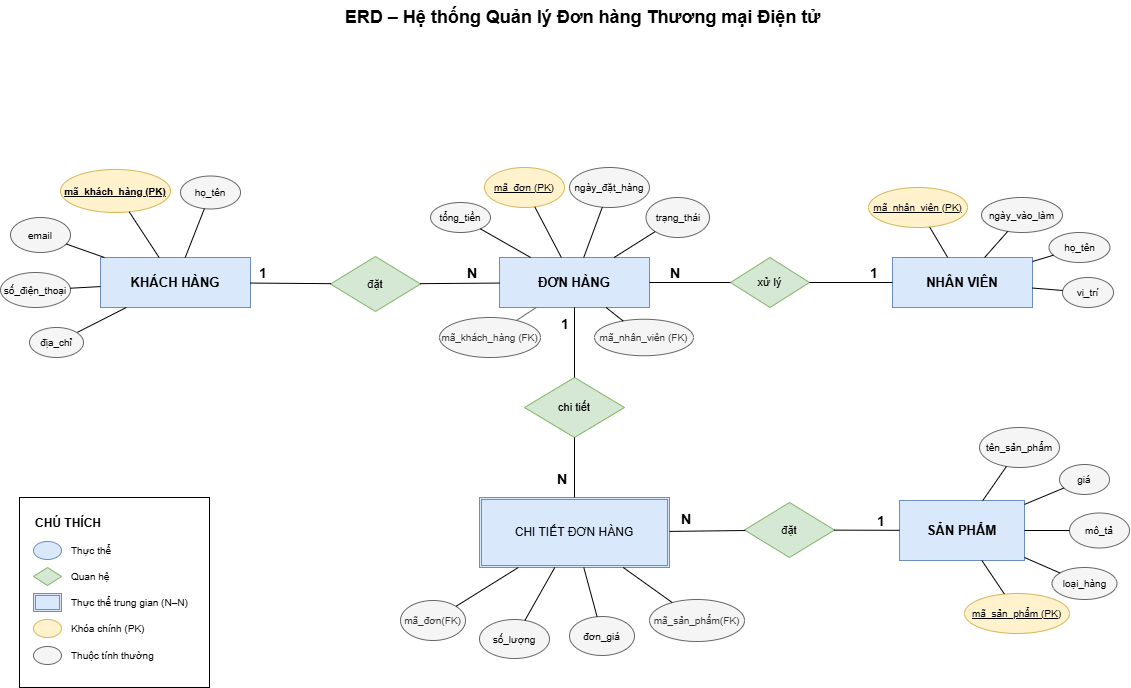

The diagram above was exported from draw.io. Its source (the exported page's mxGraphModel, read from the mxfile embedded in the PNG):
<mxGraphModel dx="1210" dy="710" grid="1" gridSize="10" guides="1" tooltips="1" connect="1" arrows="1" fold="1" page="1" pageScale="1" pageWidth="1654" pageHeight="1169" math="0" shadow="0">
  <root>
    <mxCell id="0" />
    <mxCell id="1" parent="0" />
    <mxCell id="999" parent="1" style="text;html=1;fontStyle=1;fontSize=18;align=center;" value="ERD – Hệ thống Quản lý Đơn hàng Thương mại Điện tử" vertex="1">
      <mxGeometry height="40" width="800" x="233" y="133" as="geometry" />
    </mxCell>
    <mxCell id="10" parent="1" style="rectangle;whiteSpace=wrap;html=1;fillColor=#dae8fc;strokeColor=#6c8ebf;fontStyle=1;fontSize=13;" value="KHÁCH HÀNG" vertex="1">
      <mxGeometry height="50" width="150" x="151" y="390" as="geometry" />
    </mxCell>
    <mxCell id="11" parent="1" style="ellipse;whiteSpace=wrap;html=1;fillColor=#fff2cc;strokeColor=#d6b656;fontSize=10;fontStyle=1" value="&lt;u&gt;mã_khách_hàng (PK)&lt;/u&gt;" vertex="1">
      <mxGeometry height="43" width="110" x="111" y="302" as="geometry" />
    </mxCell>
    <mxCell id="12" parent="1" style="ellipse;whiteSpace=wrap;html=1;fillColor=#f5f5f5;strokeColor=#666666;fontSize=10;" value="họ_tên" vertex="1">
      <mxGeometry height="33" width="60" x="231" y="308.5" as="geometry" />
    </mxCell>
    <mxCell id="13" parent="1" style="ellipse;whiteSpace=wrap;html=1;fillColor=#f5f5f5;strokeColor=#666666;fontSize=10;" value="email" vertex="1">
      <mxGeometry height="35" width="60" x="61" y="350" as="geometry" />
    </mxCell>
    <mxCell id="14" parent="1" style="ellipse;whiteSpace=wrap;html=1;fillColor=#f5f5f5;strokeColor=#666666;fontSize=10;" value="số_điện_thoại" vertex="1">
      <mxGeometry height="35" width="70" x="51" y="405" as="geometry" />
    </mxCell>
    <mxCell id="15" parent="1" style="ellipse;whiteSpace=wrap;html=1;fillColor=#f5f5f5;strokeColor=#666666;fontSize=10;" value="địa_chỉ" vertex="1">
      <mxGeometry height="30" width="54" x="80" y="460" as="geometry" />
    </mxCell>
    <mxCell id="20" parent="1" style="rectangle;whiteSpace=wrap;html=1;fillColor=#dae8fc;strokeColor=#6c8ebf;fontStyle=1;fontSize=13;" value="ĐƠN HÀNG" vertex="1">
      <mxGeometry height="50" width="150" x="550" y="390" as="geometry" />
    </mxCell>
    <mxCell id="21" parent="1" style="ellipse;whiteSpace=wrap;html=1;fillColor=#fff2cc;strokeColor=#d6b656;fontSize=10;" value="&lt;u&gt;mã_đơn (PK)&lt;/u&gt;" vertex="1">
      <mxGeometry height="40" width="80" x="535" y="300" as="geometry" />
    </mxCell>
    <mxCell id="22" parent="1" style="ellipse;whiteSpace=wrap;html=1;fillColor=#f5f5f5;strokeColor=#666666;fontSize=10;" value="ngày_đặt_hàng" vertex="1">
      <mxGeometry height="40" width="80" x="620" y="300" as="geometry" />
    </mxCell>
    <mxCell id="23" parent="1" style="ellipse;whiteSpace=wrap;html=1;fillColor=#f5f5f5;strokeColor=#666666;fontSize=10;" value="tổng_tiền" vertex="1">
      <mxGeometry height="30" width="60" x="481" y="335" as="geometry" />
    </mxCell>
    <mxCell id="24" parent="1" style="ellipse;whiteSpace=wrap;html=1;fillColor=#f5f5f5;strokeColor=#666666;fontSize=10;" value="trạng_thái" vertex="1">
      <mxGeometry height="40" width="63.5" x="696.5" y="330" as="geometry" />
    </mxCell>
    <mxCell id="30" parent="1" style="shape=ext;double=1;rounded=0;whiteSpace=wrap;html=1;fillColor=#dae8fc;strokeColor=#6c8ebf;" value="CHI TIẾT ĐƠN HÀNG" vertex="1">
      <mxGeometry height="70" width="190" x="530" y="630" as="geometry" />
    </mxCell>
    <mxCell id="31" parent="1" style="ellipse;whiteSpace=wrap;html=1;fillColor=#f5f5f5;strokeColor=#666666;fontSize=10;fontColor=#333333;" value="mã_đơn(FK)" vertex="1">
      <mxGeometry height="40" width="65" x="451" y="733" as="geometry" />
    </mxCell>
    <mxCell id="32" parent="1" style="ellipse;whiteSpace=wrap;html=1;fillColor=#f5f5f5;strokeColor=#666666;fontSize=10;fontColor=#333333;" value="mã_sản_phẩm(FK)" vertex="1">
      <mxGeometry height="42" width="95" x="700" y="732" as="geometry" />
    </mxCell>
    <mxCell id="33" parent="1" style="ellipse;whiteSpace=wrap;html=1;fillColor=#f5f5f5;strokeColor=#666666;fontSize=10;" value="số_lượng" vertex="1">
      <mxGeometry height="39" width="70" x="530" y="752" as="geometry" />
    </mxCell>
    <mxCell id="34" parent="1" style="ellipse;whiteSpace=wrap;html=1;fillColor=#f5f5f5;strokeColor=#666666;fontSize=10;" value="đơn_giá" vertex="1">
      <mxGeometry height="39" width="65" x="620" y="749" as="geometry" />
    </mxCell>
    <mxCell id="40" parent="1" style="rectangle;whiteSpace=wrap;html=1;fillColor=#dae8fc;strokeColor=#6c8ebf;fontStyle=1;fontSize=13;" value="SẢN PHẨM" vertex="1">
      <mxGeometry height="60" width="125" x="950" y="633" as="geometry" />
    </mxCell>
    <mxCell id="41" parent="1" style="ellipse;whiteSpace=wrap;html=1;fillColor=#fff2cc;strokeColor=#d6b656;fontSize=10;" value="&lt;u&gt;mã_sản_phẩm (PK)&lt;/u&gt;" vertex="1">
      <mxGeometry height="40" width="105" x="1015" y="726" as="geometry" />
    </mxCell>
    <mxCell id="42" parent="1" style="ellipse;whiteSpace=wrap;html=1;fillColor=#f5f5f5;strokeColor=#666666;fontSize=10;" value="tên_sản_phẩm" vertex="1">
      <mxGeometry height="40" width="80" x="1030" y="560" as="geometry" />
    </mxCell>
    <mxCell id="43" parent="1" style="ellipse;whiteSpace=wrap;html=1;fillColor=#f5f5f5;strokeColor=#666666;fontSize=10;" value="giá" vertex="1">
      <mxGeometry height="30" width="50" x="1110" y="597" as="geometry" />
    </mxCell>
    <mxCell id="44" parent="1" style="ellipse;whiteSpace=wrap;html=1;fillColor=#f5f5f5;strokeColor=#666666;fontSize=10;" value="mô_tả" vertex="1">
      <mxGeometry height="35" width="60" x="1120" y="645.5" as="geometry" />
    </mxCell>
    <mxCell id="45" parent="1" style="ellipse;whiteSpace=wrap;html=1;fillColor=#f5f5f5;strokeColor=#666666;fontSize=10;" value="loại_hàng" vertex="1">
      <mxGeometry height="32" width="65" x="1102.5" y="700" as="geometry" />
    </mxCell>
    <mxCell id="50" parent="1" style="rectangle;whiteSpace=wrap;html=1;fillColor=#dae8fc;strokeColor=#6c8ebf;fontStyle=1;fontSize=13;" value="NHÂN VIÊN" vertex="1">
      <mxGeometry height="50" width="140" x="943" y="390" as="geometry" />
    </mxCell>
    <mxCell id="51" parent="1" style="ellipse;whiteSpace=wrap;html=1;fillColor=#fff2cc;strokeColor=#d6b656;fontSize=10;" value="&lt;u&gt;mã_nhân_viên (PK)&lt;/u&gt;" vertex="1">
      <mxGeometry height="40" width="99" x="919" y="320" as="geometry" />
    </mxCell>
    <mxCell id="52" parent="1" style="ellipse;whiteSpace=wrap;html=1;fillColor=#f5f5f5;strokeColor=#666666;fontSize=10;" value="họ_tên" vertex="1">
      <mxGeometry height="30" width="61" x="1099.5" y="365" as="geometry" />
    </mxCell>
    <mxCell id="53" parent="1" style="ellipse;whiteSpace=wrap;html=1;fillColor=#f5f5f5;strokeColor=#666666;fontSize=10;" value="vị_trí" vertex="1">
      <mxGeometry height="30" width="51" x="1113" y="410" as="geometry" />
    </mxCell>
    <mxCell id="54" parent="1" style="ellipse;whiteSpace=wrap;html=1;fillColor=#f5f5f5;strokeColor=#666666;fontSize=10;" value="ngày_vào_làm" vertex="1">
      <mxGeometry height="35" width="81" x="1032" y="330" as="geometry" />
    </mxCell>
    <mxCell id="r1" parent="1" style="rhombus;whiteSpace=wrap;html=1;fillColor=#d5e8d4;strokeColor=#82b366;fontSize=11;" value="đặt" vertex="1">
      <mxGeometry height="55" width="90" x="381" y="389" as="geometry" />
    </mxCell>
    <mxCell id="r1l1" parent="1" style="text;html=1;fontSize=14;fontStyle=1;" value="1" vertex="1">
      <mxGeometry height="25" width="25" x="308" y="391" as="geometry" />
    </mxCell>
    <mxCell id="r1l2" parent="1" style="text;html=1;fontSize=14;fontStyle=1;" value="N" vertex="1">
      <mxGeometry height="25" width="25" x="516" y="391" as="geometry" />
    </mxCell>
    <mxCell id="r2l1" parent="1" style="text;html=1;fontSize=14;fontStyle=1;" value="1" vertex="1">
      <mxGeometry height="25" width="25" x="610" y="442" as="geometry" />
    </mxCell>
    <mxCell id="r2l2" parent="1" style="text;html=1;fontSize=14;fontStyle=1;" value="N" vertex="1">
      <mxGeometry height="25" width="25" x="606" y="597" as="geometry" />
    </mxCell>
    <mxCell id="r3l1" parent="1" style="text;html=1;fontSize=14;fontStyle=1;" value="N" vertex="1">
      <mxGeometry height="25" width="25" x="730" y="637" as="geometry" />
    </mxCell>
    <mxCell id="r3l2" parent="1" style="text;html=1;fontSize=14;fontStyle=1;" value="1" vertex="1">
      <mxGeometry height="25" width="25" x="926" y="639" as="geometry" />
    </mxCell>
    <mxCell id="r4" parent="1" style="rhombus;whiteSpace=wrap;html=1;fillColor=#d5e8d4;strokeColor=#82b366;fontSize=11;" value="xử lý" vertex="1">
      <mxGeometry height="50" width="79" x="781" y="390" as="geometry" />
    </mxCell>
    <mxCell id="r4l1" parent="1" style="text;html=1;fontSize=14;fontStyle=1;" value="1" vertex="1">
      <mxGeometry height="25" width="25" x="919" y="391" as="geometry" />
    </mxCell>
    <mxCell id="r4l2" parent="1" style="text;html=1;fontSize=14;fontStyle=1;" value="N" vertex="1">
      <mxGeometry height="25" width="25" x="719" y="391" as="geometry" />
    </mxCell>
    <mxCell id="2z3BWOpbpbJFbakXOURP-999" edge="1" parent="1" source="22" style="edgeStyle=none;curved=1;rounded=0;orthogonalLoop=1;jettySize=auto;html=1;exitX=0.5;exitY=0;exitDx=0;exitDy=0;fontSize=12;startSize=8;endSize=8;" target="22">
      <mxGeometry relative="1" as="geometry" />
    </mxCell>
    <mxCell id="Qn4fxZtq_XHyfoT0ntAR-999" parent="1" style="whiteSpace=wrap;html=1;aspect=fixed;" value="" vertex="1">
      <mxGeometry height="190" width="190" x="70" y="630" as="geometry" />
    </mxCell>
    <mxCell id="Qn4fxZtq_XHyfoT0ntAR-1000" parent="1" style="text;html=1;fontStyle=1;fontSize=12;" value="CHÚ THÍCH" vertex="1">
      <mxGeometry height="25" width="120" x="84" y="642" as="geometry" />
    </mxCell>
    <mxCell id="Qn4fxZtq_XHyfoT0ntAR-1001" parent="1" style="ellipse;fillColor=#dae8fc;strokeColor=#6c8ebf;" value="" vertex="1">
      <mxGeometry height="18" width="28" x="84" y="674" as="geometry" />
    </mxCell>
    <mxCell id="Qn4fxZtq_XHyfoT0ntAR-1002" parent="1" style="text;html=1;fontSize=10;" value="Thực thể" vertex="1">
      <mxGeometry height="22" width="100" x="120" y="671" as="geometry" />
    </mxCell>
    <mxCell id="Qn4fxZtq_XHyfoT0ntAR-1003" parent="1" style="rhombus;fillColor=#d5e8d4;strokeColor=#82b366;" value="" vertex="1">
      <mxGeometry height="18" width="28" x="84" y="700" as="geometry" />
    </mxCell>
    <mxCell id="Qn4fxZtq_XHyfoT0ntAR-1004" parent="1" style="text;html=1;fontSize=10;" value="Quan hệ" vertex="1">
      <mxGeometry height="22" width="100" x="120" y="697" as="geometry" />
    </mxCell>
    <mxCell id="Qn4fxZtq_XHyfoT0ntAR-1005" parent="1" style="shape=ext;double=1;rounded=0;whiteSpace=wrap;html=1;fillColor=#dae8fc;strokeColor=#6c8ebf;" value="" vertex="1">
      <mxGeometry height="18" width="28" x="84" y="726" as="geometry" />
    </mxCell>
    <mxCell id="Qn4fxZtq_XHyfoT0ntAR-1006" parent="1" style="text;html=1;fontSize=10;" value="Thực thể trung gian (N–N)" vertex="1">
      <mxGeometry height="22" width="139" x="120" y="723" as="geometry" />
    </mxCell>
    <mxCell id="Qn4fxZtq_XHyfoT0ntAR-1007" parent="1" style="ellipse;fillColor=#fff2cc;strokeColor=#d6b656;" value="" vertex="1">
      <mxGeometry height="18" width="28" x="84" y="752" as="geometry" />
    </mxCell>
    <mxCell id="Qn4fxZtq_XHyfoT0ntAR-1008" parent="1" style="text;html=1;fontSize=10;" value="Khóa chính (PK)" vertex="1">
      <mxGeometry height="22" width="129" x="120" y="749" as="geometry" />
    </mxCell>
    <mxCell id="Qn4fxZtq_XHyfoT0ntAR-1009" parent="1" style="ellipse;fillColor=#f5f5f5;strokeColor=#666;" value="" vertex="1">
      <mxGeometry height="18" width="28" x="84" y="779" as="geometry" />
    </mxCell>
    <mxCell id="Qn4fxZtq_XHyfoT0ntAR-1010" parent="1" style="text;html=1;fontSize=10;" value="Thuộc tính thường" vertex="1">
      <mxGeometry height="22" width="130" x="120" y="776" as="geometry" />
    </mxCell>
    <mxCell id="Qn4fxZtq_XHyfoT0ntAR-1012" edge="1" parent="1" source="10" style="endArrow=none;html=1;rounded=0;fontSize=12;startSize=8;endSize=8;curved=1;" value="">
      <mxGeometry height="50" relative="1" width="50" as="geometry">
        <mxPoint x="331" y="560" as="sourcePoint" />
        <mxPoint x="127.88994664153483" y="464.85612721281746" as="targetPoint" />
      </mxGeometry>
    </mxCell>
    <mxCell id="Qn4fxZtq_XHyfoT0ntAR-1013" edge="1" parent="1" source="10" style="endArrow=none;html=1;rounded=0;fontSize=12;startSize=8;endSize=8;curved=1;" target="14" value="">
      <mxGeometry height="50" relative="1" width="50" as="geometry">
        <mxPoint x="371" y="580" as="sourcePoint" />
        <mxPoint x="421" y="530" as="targetPoint" />
      </mxGeometry>
    </mxCell>
    <mxCell id="Qn4fxZtq_XHyfoT0ntAR-1014" edge="1" parent="1" source="10" style="endArrow=none;html=1;rounded=0;fontSize=12;startSize=8;endSize=8;curved=1;fontStyle=1" target="13" value="">
      <mxGeometry height="50" relative="1" width="50" as="geometry">
        <mxPoint x="381" y="590" as="sourcePoint" />
        <mxPoint x="431" y="540" as="targetPoint" />
      </mxGeometry>
    </mxCell>
    <mxCell id="Qn4fxZtq_XHyfoT0ntAR-1015" edge="1" parent="1" source="10" style="endArrow=none;html=1;rounded=0;fontSize=12;startSize=8;endSize=8;curved=1;" target="r1" value="">
      <mxGeometry height="50" relative="1" width="50" as="geometry">
        <mxPoint x="330" y="600" as="sourcePoint" />
        <mxPoint x="380" y="550" as="targetPoint" />
      </mxGeometry>
    </mxCell>
    <mxCell id="Qn4fxZtq_XHyfoT0ntAR-1016" edge="1" parent="1" source="12" style="endArrow=none;html=1;rounded=0;fontSize=12;startSize=8;endSize=8;curved=1;" target="10" value="">
      <mxGeometry height="50" relative="1" width="50" as="geometry">
        <mxPoint x="381" y="600" as="sourcePoint" />
        <mxPoint x="431" y="550" as="targetPoint" />
      </mxGeometry>
    </mxCell>
    <mxCell id="Qn4fxZtq_XHyfoT0ntAR-1017" edge="1" parent="1" source="10" style="endArrow=none;html=1;rounded=0;fontSize=12;startSize=8;endSize=8;curved=1;fontStyle=1" target="11" value="">
      <mxGeometry height="50" relative="1" width="50" as="geometry">
        <mxPoint x="381" y="600" as="sourcePoint" />
        <mxPoint x="431" y="550" as="targetPoint" />
      </mxGeometry>
    </mxCell>
    <mxCell id="Qn4fxZtq_XHyfoT0ntAR-1019" edge="1" parent="1" source="r1" style="endArrow=none;html=1;rounded=0;fontSize=12;startSize=8;endSize=8;curved=1;" target="20" value="">
      <mxGeometry height="50" relative="1" width="50" as="geometry">
        <mxPoint x="470" y="600" as="sourcePoint" />
        <mxPoint x="520" y="550" as="targetPoint" />
      </mxGeometry>
    </mxCell>
    <mxCell id="Qn4fxZtq_XHyfoT0ntAR-1020" edge="1" parent="1" source="20" style="endArrow=none;html=1;rounded=0;fontSize=12;startSize=8;endSize=8;curved=1;" target="r4" value="">
      <mxGeometry height="50" relative="1" width="50" as="geometry">
        <mxPoint x="460" y="640" as="sourcePoint" />
        <mxPoint x="510" y="590" as="targetPoint" />
      </mxGeometry>
    </mxCell>
    <mxCell id="Qn4fxZtq_XHyfoT0ntAR-1021" edge="1" parent="1" source="20" style="endArrow=none;html=1;rounded=0;fontSize=12;startSize=8;endSize=8;curved=1;" target="24" value="">
      <mxGeometry height="50" relative="1" width="50" as="geometry">
        <mxPoint x="460" y="640" as="sourcePoint" />
        <mxPoint x="510" y="590" as="targetPoint" />
      </mxGeometry>
    </mxCell>
    <mxCell id="Qn4fxZtq_XHyfoT0ntAR-1022" edge="1" parent="1" source="20" style="endArrow=none;html=1;rounded=0;fontSize=12;startSize=8;endSize=8;curved=1;" target="22" value="">
      <mxGeometry height="50" relative="1" width="50" as="geometry">
        <mxPoint x="460" y="640" as="sourcePoint" />
        <mxPoint x="510" y="590" as="targetPoint" />
      </mxGeometry>
    </mxCell>
    <mxCell id="Qn4fxZtq_XHyfoT0ntAR-1023" edge="1" parent="1" source="20" style="endArrow=none;html=1;rounded=0;fontSize=12;startSize=8;endSize=8;curved=1;" target="21" value="">
      <mxGeometry height="50" relative="1" width="50" as="geometry">
        <mxPoint x="390" y="637" as="sourcePoint" />
        <mxPoint x="486.35674559096674" y="326.83202782046646" as="targetPoint" />
      </mxGeometry>
    </mxCell>
    <mxCell id="Qn4fxZtq_XHyfoT0ntAR-1024" edge="1" parent="1" source="20" style="endArrow=none;html=1;rounded=0;fontSize=12;startSize=8;endSize=8;curved=1;" target="23" value="">
      <mxGeometry height="50" relative="1" width="50" as="geometry">
        <mxPoint x="460" y="640" as="sourcePoint" />
        <mxPoint x="510" y="590" as="targetPoint" />
      </mxGeometry>
    </mxCell>
    <mxCell id="Qn4fxZtq_XHyfoT0ntAR-1026" edge="1" parent="1" source="50" style="endArrow=none;html=1;rounded=0;fontSize=12;startSize=8;endSize=8;curved=1;" target="53" value="">
      <mxGeometry height="50" relative="1" width="50" as="geometry">
        <mxPoint x="829" y="630" as="sourcePoint" />
        <mxPoint x="879" y="580" as="targetPoint" />
      </mxGeometry>
    </mxCell>
    <mxCell id="Qn4fxZtq_XHyfoT0ntAR-1027" edge="1" parent="1" source="45" style="endArrow=none;html=1;rounded=0;fontSize=12;startSize=8;endSize=8;curved=1;" target="40" value="">
      <mxGeometry height="50" relative="1" width="50" as="geometry">
        <mxPoint x="830" y="640" as="sourcePoint" />
        <mxPoint x="880" y="590" as="targetPoint" />
      </mxGeometry>
    </mxCell>
    <mxCell id="Qn4fxZtq_XHyfoT0ntAR-1028" edge="1" parent="1" source="44" style="endArrow=none;html=1;rounded=0;fontSize=12;startSize=8;endSize=8;curved=1;" target="40" value="">
      <mxGeometry height="50" relative="1" width="50" as="geometry">
        <mxPoint x="830" y="640" as="sourcePoint" />
        <mxPoint x="880" y="590" as="targetPoint" />
      </mxGeometry>
    </mxCell>
    <mxCell id="Qn4fxZtq_XHyfoT0ntAR-1029" edge="1" parent="1" source="40" style="endArrow=none;html=1;rounded=0;fontSize=12;startSize=8;endSize=8;curved=1;" target="43" value="">
      <mxGeometry height="50" relative="1" width="50" as="geometry">
        <mxPoint x="830" y="630" as="sourcePoint" />
        <mxPoint x="880" y="580" as="targetPoint" />
      </mxGeometry>
    </mxCell>
    <mxCell id="Qn4fxZtq_XHyfoT0ntAR-1030" edge="1" parent="1" source="32" style="endArrow=none;html=1;rounded=0;fontSize=12;startSize=8;endSize=8;curved=1;" target="30" value="">
      <mxGeometry height="50" relative="1" width="50" as="geometry">
        <mxPoint x="910" y="620" as="sourcePoint" />
        <mxPoint x="960" y="570" as="targetPoint" />
      </mxGeometry>
    </mxCell>
    <mxCell id="Qn4fxZtq_XHyfoT0ntAR-1032" edge="1" parent="1" source="41" style="endArrow=none;html=1;rounded=0;fontSize=12;startSize=8;endSize=8;curved=1;" target="40" value="">
      <mxGeometry height="50" relative="1" width="50" as="geometry">
        <mxPoint x="850" y="620" as="sourcePoint" />
        <mxPoint x="900" y="570" as="targetPoint" />
      </mxGeometry>
    </mxCell>
    <mxCell id="Qn4fxZtq_XHyfoT0ntAR-1033" edge="1" parent="1" source="50" style="endArrow=none;html=1;rounded=0;fontSize=12;startSize=8;endSize=8;curved=1;" target="54" value="">
      <mxGeometry height="50" relative="1" width="50" as="geometry">
        <mxPoint x="789" y="620" as="sourcePoint" />
        <mxPoint x="839" y="570" as="targetPoint" />
      </mxGeometry>
    </mxCell>
    <mxCell id="Qn4fxZtq_XHyfoT0ntAR-1034" edge="1" parent="1" source="40" style="endArrow=none;html=1;rounded=0;fontSize=12;startSize=8;endSize=8;curved=1;" target="42" value="">
      <mxGeometry height="50" relative="1" width="50" as="geometry">
        <mxPoint x="850" y="620" as="sourcePoint" />
        <mxPoint x="900" y="570" as="targetPoint" />
      </mxGeometry>
    </mxCell>
    <mxCell id="Qn4fxZtq_XHyfoT0ntAR-1035" edge="1" parent="1" source="50" style="endArrow=none;html=1;rounded=0;fontSize=12;startSize=8;endSize=8;curved=1;" target="52" value="">
      <mxGeometry height="50" relative="1" width="50" as="geometry">
        <mxPoint x="789" y="620" as="sourcePoint" />
        <mxPoint x="839" y="570" as="targetPoint" />
      </mxGeometry>
    </mxCell>
    <mxCell id="Qn4fxZtq_XHyfoT0ntAR-1036" edge="1" parent="1" source="50" style="endArrow=none;html=1;rounded=0;fontSize=12;startSize=8;endSize=8;curved=1;" target="51" value="">
      <mxGeometry height="50" relative="1" width="50" as="geometry">
        <mxPoint x="789" y="620" as="sourcePoint" />
        <mxPoint x="839" y="570" as="targetPoint" />
      </mxGeometry>
    </mxCell>
    <mxCell id="Qn4fxZtq_XHyfoT0ntAR-1037" edge="1" parent="1" source="50" style="endArrow=none;html=1;rounded=0;fontSize=12;startSize=8;endSize=8;curved=1;" target="r4" value="">
      <mxGeometry height="50" relative="1" width="50" as="geometry">
        <mxPoint x="910" y="620" as="sourcePoint" />
        <mxPoint x="960" y="570" as="targetPoint" />
      </mxGeometry>
    </mxCell>
    <mxCell id="Qn4fxZtq_XHyfoT0ntAR-1039" edge="1" parent="1" source="34" style="endArrow=none;html=1;rounded=0;fontSize=12;startSize=8;endSize=8;curved=1;" target="30" value="">
      <mxGeometry height="50" relative="1" width="50" as="geometry">
        <mxPoint x="430" y="700" as="sourcePoint" />
        <mxPoint x="480" y="650" as="targetPoint" />
      </mxGeometry>
    </mxCell>
    <mxCell id="Qn4fxZtq_XHyfoT0ntAR-1041" edge="1" parent="1" source="33" style="endArrow=none;html=1;rounded=0;fontSize=12;startSize=8;endSize=8;curved=1;" target="30" value="">
      <mxGeometry height="50" relative="1" width="50" as="geometry">
        <mxPoint x="430" y="730" as="sourcePoint" />
        <mxPoint x="480" y="680" as="targetPoint" />
      </mxGeometry>
    </mxCell>
    <mxCell id="Qn4fxZtq_XHyfoT0ntAR-1042" edge="1" parent="1" source="30" style="endArrow=none;html=1;rounded=0;fontSize=12;startSize=8;endSize=8;curved=1;" target="31" value="">
      <mxGeometry height="50" relative="1" width="50" as="geometry">
        <mxPoint x="420" y="770" as="sourcePoint" />
        <mxPoint x="470" y="720" as="targetPoint" />
      </mxGeometry>
    </mxCell>
    <mxCell id="Qn4fxZtq_XHyfoT0ntAR-1043" parent="1" style="rhombus;whiteSpace=wrap;html=1;fillColor=#d5e8d4;strokeColor=#82b366;fontSize=11;" value="chi tiết" vertex="1">
      <mxGeometry height="60" width="100" x="575" y="510" as="geometry" />
    </mxCell>
    <mxCell id="Qn4fxZtq_XHyfoT0ntAR-1044" edge="1" parent="1" source="30" style="endArrow=none;html=1;rounded=0;fontSize=12;startSize=8;endSize=8;curved=1;" target="Qn4fxZtq_XHyfoT0ntAR-1043" value="">
      <mxGeometry height="50" relative="1" width="50" as="geometry">
        <mxPoint x="630" y="600" as="sourcePoint" />
        <mxPoint x="680" y="550" as="targetPoint" />
      </mxGeometry>
    </mxCell>
    <mxCell id="Qn4fxZtq_XHyfoT0ntAR-1045" edge="1" parent="1" source="Qn4fxZtq_XHyfoT0ntAR-1043" style="endArrow=none;html=1;rounded=0;fontSize=12;startSize=8;endSize=8;curved=1;" target="20" value="">
      <mxGeometry height="50" relative="1" width="50" as="geometry">
        <mxPoint x="640" y="660" as="sourcePoint" />
        <mxPoint x="640" y="600" as="targetPoint" />
      </mxGeometry>
    </mxCell>
    <mxCell id="Qn4fxZtq_XHyfoT0ntAR-1048" parent="1" style="rhombus;whiteSpace=wrap;html=1;fillColor=#d5e8d4;strokeColor=#82b366;fontSize=11;" value="đặt" vertex="1">
      <mxGeometry height="55" width="90" x="795" y="635" as="geometry" />
    </mxCell>
    <mxCell id="Qn4fxZtq_XHyfoT0ntAR-1049" edge="1" parent="1" source="Qn4fxZtq_XHyfoT0ntAR-1048" style="endArrow=none;html=1;rounded=0;fontSize=12;startSize=8;endSize=8;curved=1;" target="40" value="">
      <mxGeometry height="50" relative="1" width="50" as="geometry">
        <mxPoint x="890.7799511002443" y="662.6344743276281" as="sourcePoint" />
        <mxPoint x="857" y="520" as="targetPoint" />
      </mxGeometry>
    </mxCell>
    <mxCell id="Qn4fxZtq_XHyfoT0ntAR-1050" edge="1" parent="1" source="30" style="endArrow=none;html=1;rounded=0;fontSize=12;startSize=8;endSize=8;curved=1;" target="Qn4fxZtq_XHyfoT0ntAR-1048" value="">
      <mxGeometry height="50" relative="1" width="50" as="geometry">
        <mxPoint x="770" y="520" as="sourcePoint" />
        <mxPoint x="851" y="520" as="targetPoint" />
      </mxGeometry>
    </mxCell>
    <mxCell id="eBbpv9obGejV3foaO-6O-999" parent="1" style="ellipse;whiteSpace=wrap;html=1;fillColor=#f5f5f5;strokeColor=#666666;fontSize=10;fontColor=#333333;" value="mã_khách_hàng (FK)" vertex="1">
      <mxGeometry height="40" width="101" x="490" y="450" as="geometry" />
    </mxCell>
    <mxCell id="eBbpv9obGejV3foaO-6O-1001" edge="1" parent="1" source="20" style="endArrow=none;html=1;rounded=0;fontSize=12;startSize=8;endSize=8;curved=1;fillColor=#f5f5f5;strokeColor=#666666;" target="eBbpv9obGejV3foaO-6O-999" value="">
      <mxGeometry height="50" relative="1" width="50" as="geometry">
        <mxPoint x="369" y="578" as="sourcePoint" />
        <mxPoint x="590" y="738" as="targetPoint" />
      </mxGeometry>
    </mxCell>
    <mxCell id="eBbpv9obGejV3foaO-6O-1002" parent="1" style="ellipse;whiteSpace=wrap;html=1;fillColor=#f5f5f5;strokeColor=#666666;fontSize=10;fontColor=#333333;" value="mã_nhân_viên (FK)" vertex="1">
      <mxGeometry height="36.5" width="99" x="645" y="451.75" as="geometry" />
    </mxCell>
    <mxCell id="eBbpv9obGejV3foaO-6O-1003" edge="1" parent="1" source="20" style="endArrow=none;html=1;rounded=0;fontSize=12;startSize=8;endSize=8;curved=1;" target="eBbpv9obGejV3foaO-6O-1002" value="">
      <mxGeometry height="50" relative="1" width="50" as="geometry">
        <mxPoint x="648.5037169077702" y="430" as="sourcePoint" />
        <mxPoint x="576" y="710" as="targetPoint" />
      </mxGeometry>
    </mxCell>
  </root>
</mxGraphModel>